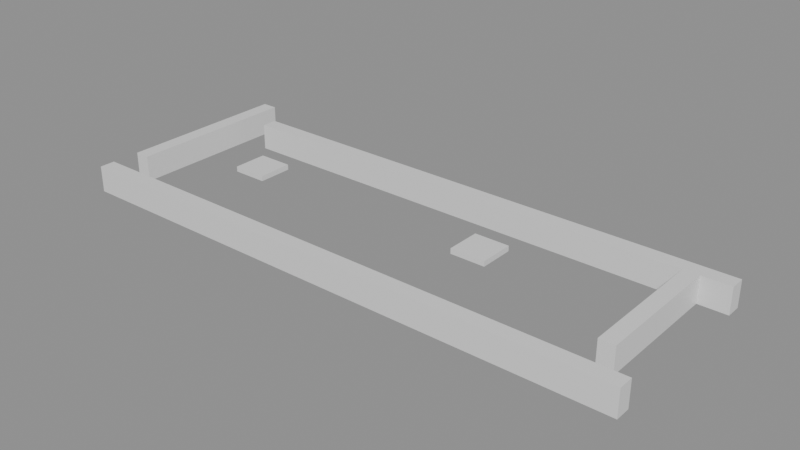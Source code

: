 # Source: building_lego.blend  (saved by Blender 5.0.119; exported with 4.5.12 LTS)
import bpy
from mathutils import Matrix  # noqa: F401  (used for matrix-valued properties, if any)

bpy.ops.wm.read_factory_settings(use_empty=True)
scene = bpy.context.scene
scene.name = 'Scene'

# ---- collections
col_01_paredes_externas = bpy.data.collections.new('01_Paredes_Externas'); scene.collection.children.link(col_01_paredes_externas)
col_04_moveis_decoracoes = bpy.data.collections.new('04_Moveis_Decoracoes'); scene.collection.children.link(col_04_moveis_decoracoes)

# ---- materials (node trees are filled in below, after node groups)
mat_mat_parede_externa = bpy.data.materials.new('Mat_Parede_Externa')
mat_mat_moveis = bpy.data.materials.new('Mat_Moveis')

# ---- material node trees
mat_mat_parede_externa.use_nodes = True; mat_mat_parede_externa.node_tree.nodes.clear()
_N = mat_mat_parede_externa.node_tree.nodes; _L = mat_mat_parede_externa.node_tree.links
n0 = _N.new('ShaderNodeBsdfPrincipled'); n0.name = 'BSDF - Pré-fundamentado'; n0.location = (-200, 100)
n1 = _N.new('ShaderNodeOutputMaterial'); n1.name = 'Saída de material'; n1.location = (200, 100)
_L.new(n0.outputs[0], n1.inputs[0])
n1.is_active_output = True
mat_mat_moveis.use_nodes = True; mat_mat_moveis.node_tree.nodes.clear()
_N = mat_mat_moveis.node_tree.nodes; _L = mat_mat_moveis.node_tree.links
n0 = _N.new('ShaderNodeBsdfPrincipled'); n0.name = 'BSDF - Pré-fundamentado'; n0.location = (-200, 100)
n1 = _N.new('ShaderNodeOutputMaterial'); n1.name = 'Saída de material'; n1.location = (200, 100)
_L.new(n0.outputs[0], n1.inputs[0])
n1.is_active_output = True

# ---- meshes
me_bloco_ornate_elven_booksh_1469_1652_z10 = bpy.data.meshes.new('Bloco_ornate_elven_booksh_1469_1652_z10')
me_bloco_ornate_elven_booksh_1469_1652_z10.from_pydata([(-0.5, -0.175, -0.3), (0.5, -0.175, -0.3), (0.5, 0.175, -0.3), (-0.5, 0.175, -0.3), (-0.5, -0.175, 0.3), (0.5, -0.175, 0.3), (0.5, 0.175, 0.3), (-0.5, 0.175, 0.3)], [], [(0, 1, 2, 3), (4, 7, 6, 5), (0, 4, 5, 1), (2, 6, 7, 3), (0, 3, 7, 4), (1, 5, 6, 2)])
me_bloco_ornate_elven_booksh_1469_1652_z10.materials.append(mat_mat_parede_externa)
me_bloco_ornate_elven_booksh_1469_1652_z10.update()
me_bloco_stone_wall_1470_1652_z10 = bpy.data.meshes.new('Bloco_stone_wall_1470_1652_z10')
me_bloco_stone_wall_1470_1652_z10.from_pydata([(-0.5, -0.175, -0.3), (0.5, -0.175, -0.3), (0.5, 0.175, -0.3), (-0.5, 0.175, -0.3), (-0.5, -0.175, 0.3), (0.5, -0.175, 0.3), (0.5, 0.175, 0.3), (-0.5, 0.175, 0.3)], [], [(0, 1, 2, 3), (4, 7, 6, 5), (0, 4, 5, 1), (2, 6, 7, 3), (0, 3, 7, 4), (1, 5, 6, 2)])
me_bloco_stone_wall_1470_1652_z10.materials.append(mat_mat_parede_externa)
me_bloco_stone_wall_1470_1652_z10.update()
me_bloco_stone_wall_1471_1652_z10 = bpy.data.meshes.new('Bloco_stone_wall_1471_1652_z10')
me_bloco_stone_wall_1471_1652_z10.from_pydata([(-0.5, -0.175, -0.3), (0.5, -0.175, -0.3), (0.5, 0.175, -0.3), (-0.5, 0.175, -0.3), (-0.5, -0.175, 0.3), (0.5, -0.175, 0.3), (0.5, 0.175, 0.3), (-0.5, 0.175, 0.3)], [], [(0, 1, 2, 3), (4, 7, 6, 5), (0, 4, 5, 1), (2, 6, 7, 3), (0, 3, 7, 4), (1, 5, 6, 2)])
me_bloco_stone_wall_1471_1652_z10.materials.append(mat_mat_parede_externa)
me_bloco_stone_wall_1471_1652_z10.update()
me_bloco_stone_wall_1472_1652_z10 = bpy.data.meshes.new('Bloco_stone_wall_1472_1652_z10')
me_bloco_stone_wall_1472_1652_z10.from_pydata([(-0.5, -0.175, -0.3), (0.5, -0.175, -0.3), (0.5, 0.175, -0.3), (-0.5, 0.175, -0.3), (-0.5, -0.175, 0.3), (0.5, -0.175, 0.3), (0.5, 0.175, 0.3), (-0.5, 0.175, 0.3)], [], [(0, 1, 2, 3), (4, 7, 6, 5), (0, 4, 5, 1), (2, 6, 7, 3), (0, 3, 7, 4), (1, 5, 6, 2)])
me_bloco_stone_wall_1472_1652_z10.materials.append(mat_mat_parede_externa)
me_bloco_stone_wall_1472_1652_z10.update()
me_bloco_stone_wall_1473_1652_z10 = bpy.data.meshes.new('Bloco_stone_wall_1473_1652_z10')
me_bloco_stone_wall_1473_1652_z10.from_pydata([(-0.5, -0.175, -0.3), (0.5, -0.175, -0.3), (0.5, 0.175, -0.3), (-0.5, 0.175, -0.3), (-0.5, -0.175, 0.3), (0.5, -0.175, 0.3), (0.5, 0.175, 0.3), (-0.5, 0.175, 0.3)], [], [(0, 1, 2, 3), (4, 7, 6, 5), (0, 4, 5, 1), (2, 6, 7, 3), (0, 3, 7, 4), (1, 5, 6, 2)])
me_bloco_stone_wall_1473_1652_z10.materials.append(mat_mat_parede_externa)
me_bloco_stone_wall_1473_1652_z10.update()
me_bloco_stone_wall_1474_1652_z10 = bpy.data.meshes.new('Bloco_stone_wall_1474_1652_z10')
me_bloco_stone_wall_1474_1652_z10.from_pydata([(-0.5, -0.175, -0.3), (0.5, -0.175, -0.3), (0.5, 0.175, -0.3), (-0.5, 0.175, -0.3), (-0.5, -0.175, 0.3), (0.5, -0.175, 0.3), (0.5, 0.175, 0.3), (-0.5, 0.175, 0.3)], [], [(0, 1, 2, 3), (4, 7, 6, 5), (0, 4, 5, 1), (2, 6, 7, 3), (0, 3, 7, 4), (1, 5, 6, 2)])
me_bloco_stone_wall_1474_1652_z10.materials.append(mat_mat_parede_externa)
me_bloco_stone_wall_1474_1652_z10.update()
me_bloco_stone_wall_1475_1652_z10 = bpy.data.meshes.new('Bloco_stone_wall_1475_1652_z10')
me_bloco_stone_wall_1475_1652_z10.from_pydata([(-0.5, -0.175, -0.3), (0.5, -0.175, -0.3), (0.5, 0.175, -0.3), (-0.5, 0.175, -0.3), (-0.5, -0.175, 0.3), (0.5, -0.175, 0.3), (0.5, 0.175, 0.3), (-0.5, 0.175, 0.3)], [], [(0, 1, 2, 3), (4, 7, 6, 5), (0, 4, 5, 1), (2, 6, 7, 3), (0, 3, 7, 4), (1, 5, 6, 2)])
me_bloco_stone_wall_1475_1652_z10.materials.append(mat_mat_parede_externa)
me_bloco_stone_wall_1475_1652_z10.update()
me_bloco_stone_wall_1476_1652_z10 = bpy.data.meshes.new('Bloco_stone_wall_1476_1652_z10')
me_bloco_stone_wall_1476_1652_z10.from_pydata([(-0.5, -0.175, -0.3), (0.5, -0.175, -0.3), (0.5, 0.175, -0.3), (-0.5, 0.175, -0.3), (-0.5, -0.175, 0.3), (0.5, -0.175, 0.3), (0.5, 0.175, 0.3), (-0.5, 0.175, 0.3)], [], [(0, 1, 2, 3), (4, 7, 6, 5), (0, 4, 5, 1), (2, 6, 7, 3), (0, 3, 7, 4), (1, 5, 6, 2)])
me_bloco_stone_wall_1476_1652_z10.materials.append(mat_mat_parede_externa)
me_bloco_stone_wall_1476_1652_z10.update()
me_bloco_stone_wall_1477_1652_z10 = bpy.data.meshes.new('Bloco_stone_wall_1477_1652_z10')
me_bloco_stone_wall_1477_1652_z10.from_pydata([(-0.5, -0.175, -0.3), (0.5, -0.175, -0.3), (0.5, 0.175, -0.3), (-0.5, 0.175, -0.3), (-0.5, -0.175, 0.3), (0.5, -0.175, 0.3), (0.5, 0.175, 0.3), (-0.5, 0.175, 0.3)], [], [(0, 1, 2, 3), (4, 7, 6, 5), (0, 4, 5, 1), (2, 6, 7, 3), (0, 3, 7, 4), (1, 5, 6, 2)])
me_bloco_stone_wall_1477_1652_z10.materials.append(mat_mat_parede_externa)
me_bloco_stone_wall_1477_1652_z10.update()
me_bloco_stone_wall_1478_1652_z10 = bpy.data.meshes.new('Bloco_stone_wall_1478_1652_z10')
me_bloco_stone_wall_1478_1652_z10.from_pydata([(-0.5, -0.175, -0.3), (0.5, -0.175, -0.3), (0.5, 0.175, -0.3), (-0.5, 0.175, -0.3), (-0.5, -0.175, 0.3), (0.5, -0.175, 0.3), (0.5, 0.175, 0.3), (-0.5, 0.175, 0.3)], [], [(0, 1, 2, 3), (4, 7, 6, 5), (0, 4, 5, 1), (2, 6, 7, 3), (0, 3, 7, 4), (1, 5, 6, 2)])
me_bloco_stone_wall_1478_1652_z10.materials.append(mat_mat_parede_externa)
me_bloco_stone_wall_1478_1652_z10.update()
me_bloco_stone_wall_1479_1652_z10 = bpy.data.meshes.new('Bloco_stone_wall_1479_1652_z10')
me_bloco_stone_wall_1479_1652_z10.from_pydata([(-0.5, -0.175, -0.3), (0.5, -0.175, -0.3), (0.5, 0.175, -0.3), (-0.5, 0.175, -0.3), (-0.5, -0.175, 0.3), (0.5, -0.175, 0.3), (0.5, 0.175, 0.3), (-0.5, 0.175, 0.3)], [], [(0, 1, 2, 3), (4, 7, 6, 5), (0, 4, 5, 1), (2, 6, 7, 3), (0, 3, 7, 4), (1, 5, 6, 2)])
me_bloco_stone_wall_1479_1652_z10.materials.append(mat_mat_parede_externa)
me_bloco_stone_wall_1479_1652_z10.update()
me_bloco_stone_wall_1480_1652_z10 = bpy.data.meshes.new('Bloco_stone_wall_1480_1652_z10')
me_bloco_stone_wall_1480_1652_z10.from_pydata([(-0.5, -0.175, -0.3), (0.5, -0.175, -0.3), (0.5, 0.175, -0.3), (-0.5, 0.175, -0.3), (-0.5, -0.175, 0.3), (0.5, -0.175, 0.3), (0.5, 0.175, 0.3), (-0.5, 0.175, 0.3)], [], [(0, 1, 2, 3), (4, 7, 6, 5), (0, 4, 5, 1), (2, 6, 7, 3), (0, 3, 7, 4), (1, 5, 6, 2)])
me_bloco_stone_wall_1480_1652_z10.materials.append(mat_mat_parede_externa)
me_bloco_stone_wall_1480_1652_z10.update()
me_bloco_stone_wall_1481_1652_z10 = bpy.data.meshes.new('Bloco_stone_wall_1481_1652_z10')
me_bloco_stone_wall_1481_1652_z10.from_pydata([(-0.5, -0.175, -0.3), (0.5, -0.175, -0.3), (0.5, 0.175, -0.3), (-0.5, 0.175, -0.3), (-0.5, -0.175, 0.3), (0.5, -0.175, 0.3), (0.5, 0.175, 0.3), (-0.5, 0.175, 0.3)], [], [(0, 1, 2, 3), (4, 7, 6, 5), (0, 4, 5, 1), (2, 6, 7, 3), (0, 3, 7, 4), (1, 5, 6, 2)])
me_bloco_stone_wall_1481_1652_z10.materials.append(mat_mat_parede_externa)
me_bloco_stone_wall_1481_1652_z10.update()
me_bloco_stone_wall_1470_1656_z10 = bpy.data.meshes.new('Bloco_stone_wall_1470_1656_z10')
me_bloco_stone_wall_1470_1656_z10.from_pydata([(-0.5, -0.175, -0.3), (0.5, -0.175, -0.3), (0.5, 0.175, -0.3), (-0.5, 0.175, -0.3), (-0.5, -0.175, 0.3), (0.5, -0.175, 0.3), (0.5, 0.175, 0.3), (-0.5, 0.175, 0.3)], [], [(0, 1, 2, 3), (4, 7, 6, 5), (0, 4, 5, 1), (2, 6, 7, 3), (0, 3, 7, 4), (1, 5, 6, 2)])
me_bloco_stone_wall_1470_1656_z10.materials.append(mat_mat_parede_externa)
me_bloco_stone_wall_1470_1656_z10.update()
me_bloco_stone_wall_1471_1656_z10 = bpy.data.meshes.new('Bloco_stone_wall_1471_1656_z10')
me_bloco_stone_wall_1471_1656_z10.from_pydata([(-0.5, -0.175, -0.3), (0.5, -0.175, -0.3), (0.5, 0.175, -0.3), (-0.5, 0.175, -0.3), (-0.5, -0.175, 0.3), (0.5, -0.175, 0.3), (0.5, 0.175, 0.3), (-0.5, 0.175, 0.3)], [], [(0, 1, 2, 3), (4, 7, 6, 5), (0, 4, 5, 1), (2, 6, 7, 3), (0, 3, 7, 4), (1, 5, 6, 2)])
me_bloco_stone_wall_1471_1656_z10.materials.append(mat_mat_parede_externa)
me_bloco_stone_wall_1471_1656_z10.update()
me_bloco_stone_wall_1472_1656_z10 = bpy.data.meshes.new('Bloco_stone_wall_1472_1656_z10')
me_bloco_stone_wall_1472_1656_z10.from_pydata([(-0.5, -0.175, -0.3), (0.5, -0.175, -0.3), (0.5, 0.175, -0.3), (-0.5, 0.175, -0.3), (-0.5, -0.175, 0.3), (0.5, -0.175, 0.3), (0.5, 0.175, 0.3), (-0.5, 0.175, 0.3)], [], [(0, 1, 2, 3), (4, 7, 6, 5), (0, 4, 5, 1), (2, 6, 7, 3), (0, 3, 7, 4), (1, 5, 6, 2)])
me_bloco_stone_wall_1472_1656_z10.materials.append(mat_mat_parede_externa)
me_bloco_stone_wall_1472_1656_z10.update()
me_bloco_stone_wall_1473_1656_z10 = bpy.data.meshes.new('Bloco_stone_wall_1473_1656_z10')
me_bloco_stone_wall_1473_1656_z10.from_pydata([(-0.5, -0.175, -0.3), (0.5, -0.175, -0.3), (0.5, 0.175, -0.3), (-0.5, 0.175, -0.3), (-0.5, -0.175, 0.3), (0.5, -0.175, 0.3), (0.5, 0.175, 0.3), (-0.5, 0.175, 0.3)], [], [(0, 1, 2, 3), (4, 7, 6, 5), (0, 4, 5, 1), (2, 6, 7, 3), (0, 3, 7, 4), (1, 5, 6, 2)])
me_bloco_stone_wall_1473_1656_z10.materials.append(mat_mat_parede_externa)
me_bloco_stone_wall_1473_1656_z10.update()
me_bloco_stone_wall_1474_1656_z10 = bpy.data.meshes.new('Bloco_stone_wall_1474_1656_z10')
me_bloco_stone_wall_1474_1656_z10.from_pydata([(-0.5, -0.175, -0.3), (0.5, -0.175, -0.3), (0.5, 0.175, -0.3), (-0.5, 0.175, -0.3), (-0.5, -0.175, 0.3), (0.5, -0.175, 0.3), (0.5, 0.175, 0.3), (-0.5, 0.175, 0.3)], [], [(0, 1, 2, 3), (4, 7, 6, 5), (0, 4, 5, 1), (2, 6, 7, 3), (0, 3, 7, 4), (1, 5, 6, 2)])
me_bloco_stone_wall_1474_1656_z10.materials.append(mat_mat_parede_externa)
me_bloco_stone_wall_1474_1656_z10.update()
me_bloco_stone_wall_1475_1656_z10 = bpy.data.meshes.new('Bloco_stone_wall_1475_1656_z10')
me_bloco_stone_wall_1475_1656_z10.from_pydata([(-0.5, -0.175, -0.3), (0.5, -0.175, -0.3), (0.5, 0.175, -0.3), (-0.5, 0.175, -0.3), (-0.5, -0.175, 0.3), (0.5, -0.175, 0.3), (0.5, 0.175, 0.3), (-0.5, 0.175, 0.3)], [], [(0, 1, 2, 3), (4, 7, 6, 5), (0, 4, 5, 1), (2, 6, 7, 3), (0, 3, 7, 4), (1, 5, 6, 2)])
me_bloco_stone_wall_1475_1656_z10.materials.append(mat_mat_parede_externa)
me_bloco_stone_wall_1475_1656_z10.update()
me_bloco_stone_wall_1476_1656_z10 = bpy.data.meshes.new('Bloco_stone_wall_1476_1656_z10')
me_bloco_stone_wall_1476_1656_z10.from_pydata([(-0.5, -0.175, -0.3), (0.5, -0.175, -0.3), (0.5, 0.175, -0.3), (-0.5, 0.175, -0.3), (-0.5, -0.175, 0.3), (0.5, -0.175, 0.3), (0.5, 0.175, 0.3), (-0.5, 0.175, 0.3)], [], [(0, 1, 2, 3), (4, 7, 6, 5), (0, 4, 5, 1), (2, 6, 7, 3), (0, 3, 7, 4), (1, 5, 6, 2)])
me_bloco_stone_wall_1476_1656_z10.materials.append(mat_mat_parede_externa)
me_bloco_stone_wall_1476_1656_z10.update()
me_bloco_stone_wall_1477_1656_z10 = bpy.data.meshes.new('Bloco_stone_wall_1477_1656_z10')
me_bloco_stone_wall_1477_1656_z10.from_pydata([(-0.5, -0.175, -0.3), (0.5, -0.175, -0.3), (0.5, 0.175, -0.3), (-0.5, 0.175, -0.3), (-0.5, -0.175, 0.3), (0.5, -0.175, 0.3), (0.5, 0.175, 0.3), (-0.5, 0.175, 0.3)], [], [(0, 1, 2, 3), (4, 7, 6, 5), (0, 4, 5, 1), (2, 6, 7, 3), (0, 3, 7, 4), (1, 5, 6, 2)])
me_bloco_stone_wall_1477_1656_z10.materials.append(mat_mat_parede_externa)
me_bloco_stone_wall_1477_1656_z10.update()
me_bloco_stone_wall_1478_1656_z10 = bpy.data.meshes.new('Bloco_stone_wall_1478_1656_z10')
me_bloco_stone_wall_1478_1656_z10.from_pydata([(-0.5, -0.175, -0.3), (0.5, -0.175, -0.3), (0.5, 0.175, -0.3), (-0.5, 0.175, -0.3), (-0.5, -0.175, 0.3), (0.5, -0.175, 0.3), (0.5, 0.175, 0.3), (-0.5, 0.175, 0.3)], [], [(0, 1, 2, 3), (4, 7, 6, 5), (0, 4, 5, 1), (2, 6, 7, 3), (0, 3, 7, 4), (1, 5, 6, 2)])
me_bloco_stone_wall_1478_1656_z10.materials.append(mat_mat_parede_externa)
me_bloco_stone_wall_1478_1656_z10.update()
me_bloco_stone_wall_1479_1656_z10 = bpy.data.meshes.new('Bloco_stone_wall_1479_1656_z10')
me_bloco_stone_wall_1479_1656_z10.from_pydata([(-0.5, -0.175, -0.3), (0.5, -0.175, -0.3), (0.5, 0.175, -0.3), (-0.5, 0.175, -0.3), (-0.5, -0.175, 0.3), (0.5, -0.175, 0.3), (0.5, 0.175, 0.3), (-0.5, 0.175, 0.3)], [], [(0, 1, 2, 3), (4, 7, 6, 5), (0, 4, 5, 1), (2, 6, 7, 3), (0, 3, 7, 4), (1, 5, 6, 2)])
me_bloco_stone_wall_1479_1656_z10.materials.append(mat_mat_parede_externa)
me_bloco_stone_wall_1479_1656_z10.update()
me_bloco_stone_wall_1480_1656_z10 = bpy.data.meshes.new('Bloco_stone_wall_1480_1656_z10')
me_bloco_stone_wall_1480_1656_z10.from_pydata([(-0.5, -0.175, -0.3), (0.5, -0.175, -0.3), (0.5, 0.175, -0.3), (-0.5, 0.175, -0.3), (-0.5, -0.175, 0.3), (0.5, -0.175, 0.3), (0.5, 0.175, 0.3), (-0.5, 0.175, 0.3)], [], [(0, 1, 2, 3), (4, 7, 6, 5), (0, 4, 5, 1), (2, 6, 7, 3), (0, 3, 7, 4), (1, 5, 6, 2)])
me_bloco_stone_wall_1480_1656_z10.materials.append(mat_mat_parede_externa)
me_bloco_stone_wall_1480_1656_z10.update()
me_bloco_stone_wall_1481_1656_z10 = bpy.data.meshes.new('Bloco_stone_wall_1481_1656_z10')
me_bloco_stone_wall_1481_1656_z10.from_pydata([(-0.5, -0.175, -0.3), (0.5, -0.175, -0.3), (0.5, 0.175, -0.3), (-0.5, 0.175, -0.3), (-0.5, -0.175, 0.3), (0.5, -0.175, 0.3), (0.5, 0.175, 0.3), (-0.5, 0.175, 0.3)], [], [(0, 1, 2, 3), (4, 7, 6, 5), (0, 4, 5, 1), (2, 6, 7, 3), (0, 3, 7, 4), (1, 5, 6, 2)])
me_bloco_stone_wall_1481_1656_z10.materials.append(mat_mat_parede_externa)
me_bloco_stone_wall_1481_1656_z10.update()
me_bloco_stone_wall_1469_1653_z10 = bpy.data.meshes.new('Bloco_stone_wall_1469_1653_z10')
me_bloco_stone_wall_1469_1653_z10.from_pydata([(-0.175, -0.5, -0.3), (0.175, -0.5, -0.3), (0.175, 0.5, -0.3), (-0.175, 0.5, -0.3), (-0.175, -0.5, 0.3), (0.175, -0.5, 0.3), (0.175, 0.5, 0.3), (-0.175, 0.5, 0.3)], [], [(0, 1, 2, 3), (4, 7, 6, 5), (0, 4, 5, 1), (2, 6, 7, 3), (0, 3, 7, 4), (1, 5, 6, 2)])
me_bloco_stone_wall_1469_1653_z10.materials.append(mat_mat_parede_externa)
me_bloco_stone_wall_1469_1653_z10.update()
me_bloco_stone_wall_1469_1654_z10 = bpy.data.meshes.new('Bloco_stone_wall_1469_1654_z10')
me_bloco_stone_wall_1469_1654_z10.from_pydata([(-0.175, -0.5, -0.3), (0.175, -0.5, -0.3), (0.175, 0.5, -0.3), (-0.175, 0.5, -0.3), (-0.175, -0.5, 0.3), (0.175, -0.5, 0.3), (0.175, 0.5, 0.3), (-0.175, 0.5, 0.3)], [], [(0, 1, 2, 3), (4, 7, 6, 5), (0, 4, 5, 1), (2, 6, 7, 3), (0, 3, 7, 4), (1, 5, 6, 2)])
me_bloco_stone_wall_1469_1654_z10.materials.append(mat_mat_parede_externa)
me_bloco_stone_wall_1469_1654_z10.update()
me_bloco_stone_wall_1469_1655_z10 = bpy.data.meshes.new('Bloco_stone_wall_1469_1655_z10')
me_bloco_stone_wall_1469_1655_z10.from_pydata([(-0.175, -0.5, -0.3), (0.175, -0.5, -0.3), (0.175, 0.5, -0.3), (-0.175, 0.5, -0.3), (-0.175, -0.5, 0.3), (0.175, -0.5, 0.3), (0.175, 0.5, 0.3), (-0.175, 0.5, 0.3)], [], [(0, 1, 2, 3), (4, 7, 6, 5), (0, 4, 5, 1), (2, 6, 7, 3), (0, 3, 7, 4), (1, 5, 6, 2)])
me_bloco_stone_wall_1469_1655_z10.materials.append(mat_mat_parede_externa)
me_bloco_stone_wall_1469_1655_z10.update()
me_bloco_stone_wall_1469_1656_z10 = bpy.data.meshes.new('Bloco_stone_wall_1469_1656_z10')
me_bloco_stone_wall_1469_1656_z10.from_pydata([(-0.175, -0.5, -0.3), (0.175, -0.5, -0.3), (0.175, 0.5, -0.3), (-0.175, 0.5, -0.3), (-0.175, -0.5, 0.3), (0.175, -0.5, 0.3), (0.175, 0.5, 0.3), (-0.175, 0.5, 0.3)], [], [(0, 1, 2, 3), (4, 7, 6, 5), (0, 4, 5, 1), (2, 6, 7, 3), (0, 3, 7, 4), (1, 5, 6, 2)])
me_bloco_stone_wall_1469_1656_z10.materials.append(mat_mat_parede_externa)
me_bloco_stone_wall_1469_1656_z10.update()
me_bloco_stone_wall_1481_1653_z10 = bpy.data.meshes.new('Bloco_stone_wall_1481_1653_z10')
me_bloco_stone_wall_1481_1653_z10.from_pydata([(-0.175, -0.5, -0.3), (0.175, -0.5, -0.3), (0.175, 0.5, -0.3), (-0.175, 0.5, -0.3), (-0.175, -0.5, 0.3), (0.175, -0.5, 0.3), (0.175, 0.5, 0.3), (-0.175, 0.5, 0.3)], [], [(0, 1, 2, 3), (4, 7, 6, 5), (0, 4, 5, 1), (2, 6, 7, 3), (0, 3, 7, 4), (1, 5, 6, 2)])
me_bloco_stone_wall_1481_1653_z10.materials.append(mat_mat_parede_externa)
me_bloco_stone_wall_1481_1653_z10.update()
me_bloco_stone_wall_1481_1654_z10 = bpy.data.meshes.new('Bloco_stone_wall_1481_1654_z10')
me_bloco_stone_wall_1481_1654_z10.from_pydata([(-0.175, -0.5, -0.3), (0.175, -0.5, -0.3), (0.175, 0.5, -0.3), (-0.175, 0.5, -0.3), (-0.175, -0.5, 0.3), (0.175, -0.5, 0.3), (0.175, 0.5, 0.3), (-0.175, 0.5, 0.3)], [], [(0, 1, 2, 3), (4, 7, 6, 5), (0, 4, 5, 1), (2, 6, 7, 3), (0, 3, 7, 4), (1, 5, 6, 2)])
me_bloco_stone_wall_1481_1654_z10.materials.append(mat_mat_parede_externa)
me_bloco_stone_wall_1481_1654_z10.update()
me_bloco_stone_wall_1481_1655_z10 = bpy.data.meshes.new('Bloco_stone_wall_1481_1655_z10')
me_bloco_stone_wall_1481_1655_z10.from_pydata([(-0.175, -0.5, -0.3), (0.175, -0.5, -0.3), (0.175, 0.5, -0.3), (-0.175, 0.5, -0.3), (-0.175, -0.5, 0.3), (0.175, -0.5, 0.3), (0.175, 0.5, 0.3), (-0.175, 0.5, 0.3)], [], [(0, 1, 2, 3), (4, 7, 6, 5), (0, 4, 5, 1), (2, 6, 7, 3), (0, 3, 7, 4), (1, 5, 6, 2)])
me_bloco_stone_wall_1481_1655_z10.materials.append(mat_mat_parede_externa)
me_bloco_stone_wall_1481_1655_z10.update()
me_movel_mushrooms_1471_1654_z13 = bpy.data.meshes.new('Movel_mushrooms_1471_1654_z13')
me_movel_mushrooms_1471_1654_z13.from_pydata([(-0.4, -0.4, -0.06), (0.4, -0.4, -0.06), (0.4, 0.4, -0.06), (-0.4, 0.4, -0.06), (-0.4, -0.4, 0.06), (0.4, -0.4, 0.06), (0.4, 0.4, 0.06), (-0.4, 0.4, 0.06)], [], [(0, 1, 2, 3), (4, 7, 6, 5), (0, 4, 5, 1), (2, 6, 7, 3), (0, 3, 7, 4), (1, 5, 6, 2)])
me_movel_mushrooms_1471_1654_z13.materials.append(mat_mat_moveis)
me_movel_mushrooms_1471_1654_z13.update()
me_movel_grasses_1477_1654_z13 = bpy.data.meshes.new('Movel_grasses_1477_1654_z13')
me_movel_grasses_1477_1654_z13.from_pydata([(-0.4, -0.4, -0.06), (0.4, -0.4, -0.06), (0.4, 0.4, -0.06), (-0.4, 0.4, -0.06), (-0.4, -0.4, 0.06), (0.4, -0.4, 0.06), (0.4, 0.4, 0.06), (-0.4, 0.4, 0.06)], [], [(0, 1, 2, 3), (4, 7, 6, 5), (0, 4, 5, 1), (2, 6, 7, 3), (0, 3, 7, 4), (1, 5, 6, 2)])
me_movel_grasses_1477_1654_z13.materials.append(mat_mat_moveis)
me_movel_grasses_1477_1654_z13.update()

# ---- objects
ob_parede_externa_norte_y1652_x1469_1481 = bpy.data.objects.new('Parede_Externa_Norte_Y1652_X1469_1481', None)
ob_bloco_ornate_elven_booksh_1469_1652_z10 = bpy.data.objects.new('Bloco_ornate_elven_booksh_1469_1652_z10', me_bloco_ornate_elven_booksh_1469_1652_z10)
ob_bloco_stone_wall_1470_1652_z10 = bpy.data.objects.new('Bloco_stone_wall_1470_1652_z10', me_bloco_stone_wall_1470_1652_z10)
ob_bloco_stone_wall_1471_1652_z10 = bpy.data.objects.new('Bloco_stone_wall_1471_1652_z10', me_bloco_stone_wall_1471_1652_z10)
ob_bloco_stone_wall_1472_1652_z10 = bpy.data.objects.new('Bloco_stone_wall_1472_1652_z10', me_bloco_stone_wall_1472_1652_z10)
ob_bloco_stone_wall_1473_1652_z10 = bpy.data.objects.new('Bloco_stone_wall_1473_1652_z10', me_bloco_stone_wall_1473_1652_z10)
ob_bloco_stone_wall_1474_1652_z10 = bpy.data.objects.new('Bloco_stone_wall_1474_1652_z10', me_bloco_stone_wall_1474_1652_z10)
ob_bloco_stone_wall_1475_1652_z10 = bpy.data.objects.new('Bloco_stone_wall_1475_1652_z10', me_bloco_stone_wall_1475_1652_z10)
ob_bloco_stone_wall_1476_1652_z10 = bpy.data.objects.new('Bloco_stone_wall_1476_1652_z10', me_bloco_stone_wall_1476_1652_z10)
ob_bloco_stone_wall_1477_1652_z10 = bpy.data.objects.new('Bloco_stone_wall_1477_1652_z10', me_bloco_stone_wall_1477_1652_z10)
ob_bloco_stone_wall_1478_1652_z10 = bpy.data.objects.new('Bloco_stone_wall_1478_1652_z10', me_bloco_stone_wall_1478_1652_z10)
ob_bloco_stone_wall_1479_1652_z10 = bpy.data.objects.new('Bloco_stone_wall_1479_1652_z10', me_bloco_stone_wall_1479_1652_z10)
ob_bloco_stone_wall_1480_1652_z10 = bpy.data.objects.new('Bloco_stone_wall_1480_1652_z10', me_bloco_stone_wall_1480_1652_z10)
ob_bloco_stone_wall_1481_1652_z10 = bpy.data.objects.new('Bloco_stone_wall_1481_1652_z10', me_bloco_stone_wall_1481_1652_z10)
ob_parede_externa_sul_y1656_x1470_1481 = bpy.data.objects.new('Parede_Externa_Sul_Y1656_X1470_1481', None)
ob_bloco_stone_wall_1470_1656_z10 = bpy.data.objects.new('Bloco_stone_wall_1470_1656_z10', me_bloco_stone_wall_1470_1656_z10)
ob_bloco_stone_wall_1471_1656_z10 = bpy.data.objects.new('Bloco_stone_wall_1471_1656_z10', me_bloco_stone_wall_1471_1656_z10)
ob_bloco_stone_wall_1472_1656_z10 = bpy.data.objects.new('Bloco_stone_wall_1472_1656_z10', me_bloco_stone_wall_1472_1656_z10)
ob_bloco_stone_wall_1473_1656_z10 = bpy.data.objects.new('Bloco_stone_wall_1473_1656_z10', me_bloco_stone_wall_1473_1656_z10)
ob_bloco_stone_wall_1474_1656_z10 = bpy.data.objects.new('Bloco_stone_wall_1474_1656_z10', me_bloco_stone_wall_1474_1656_z10)
ob_bloco_stone_wall_1475_1656_z10 = bpy.data.objects.new('Bloco_stone_wall_1475_1656_z10', me_bloco_stone_wall_1475_1656_z10)
ob_bloco_stone_wall_1476_1656_z10 = bpy.data.objects.new('Bloco_stone_wall_1476_1656_z10', me_bloco_stone_wall_1476_1656_z10)
ob_bloco_stone_wall_1477_1656_z10 = bpy.data.objects.new('Bloco_stone_wall_1477_1656_z10', me_bloco_stone_wall_1477_1656_z10)
ob_bloco_stone_wall_1478_1656_z10 = bpy.data.objects.new('Bloco_stone_wall_1478_1656_z10', me_bloco_stone_wall_1478_1656_z10)
ob_bloco_stone_wall_1479_1656_z10 = bpy.data.objects.new('Bloco_stone_wall_1479_1656_z10', me_bloco_stone_wall_1479_1656_z10)
ob_bloco_stone_wall_1480_1656_z10 = bpy.data.objects.new('Bloco_stone_wall_1480_1656_z10', me_bloco_stone_wall_1480_1656_z10)
ob_bloco_stone_wall_1481_1656_z10 = bpy.data.objects.new('Bloco_stone_wall_1481_1656_z10', me_bloco_stone_wall_1481_1656_z10)
ob_parede_externa_oeste_x1469_y1653_1656 = bpy.data.objects.new('Parede_Externa_Oeste_X1469_Y1653_1656', None)
ob_bloco_stone_wall_1469_1653_z10 = bpy.data.objects.new('Bloco_stone_wall_1469_1653_z10', me_bloco_stone_wall_1469_1653_z10)
ob_bloco_stone_wall_1469_1654_z10 = bpy.data.objects.new('Bloco_stone_wall_1469_1654_z10', me_bloco_stone_wall_1469_1654_z10)
ob_bloco_stone_wall_1469_1655_z10 = bpy.data.objects.new('Bloco_stone_wall_1469_1655_z10', me_bloco_stone_wall_1469_1655_z10)
ob_bloco_stone_wall_1469_1656_z10 = bpy.data.objects.new('Bloco_stone_wall_1469_1656_z10', me_bloco_stone_wall_1469_1656_z10)
ob_parede_externa_leste_x1481_y1653_1655 = bpy.data.objects.new('Parede_Externa_Leste_X1481_Y1653_1655', None)
ob_bloco_stone_wall_1481_1653_z10 = bpy.data.objects.new('Bloco_stone_wall_1481_1653_z10', me_bloco_stone_wall_1481_1653_z10)
ob_bloco_stone_wall_1481_1654_z10 = bpy.data.objects.new('Bloco_stone_wall_1481_1654_z10', me_bloco_stone_wall_1481_1654_z10)
ob_bloco_stone_wall_1481_1655_z10 = bpy.data.objects.new('Bloco_stone_wall_1481_1655_z10', me_bloco_stone_wall_1481_1655_z10)
ob_moveis_decoracoes = bpy.data.objects.new('Moveis_Decoracoes', None)
ob_movel_mushrooms_1471_1654_z13 = bpy.data.objects.new('Movel_mushrooms_1471_1654_z13', me_movel_mushrooms_1471_1654_z13)
ob_movel_grasses_1477_1654_z13 = bpy.data.objects.new('Movel_grasses_1477_1654_z13', me_movel_grasses_1477_1654_z13)

# ---- transforms, parenting, visibility, modifiers, constraints
ob_parede_externa_norte_y1652_x1469_1481.location = (0.0, -2.0, 0.0)
ob_parede_externa_norte_y1652_x1469_1481.empty_display_type = 'CUBE'
ob_bloco_ornate_elven_booksh_1469_1652_z10.parent = ob_parede_externa_norte_y1652_x1469_1481
ob_bloco_ornate_elven_booksh_1469_1652_z10.matrix_parent_inverse = Matrix(((1.0, -0.0, 0.0, -0.0), (-0.0, 1.0, -0.0, 2.0), (0.0, -0.0, 1.0, -0.0), (-0.0, 0.0, -0.0, 1.0)))
ob_bloco_ornate_elven_booksh_1469_1652_z10.location = (-6.0, -2.325, 0.3)
ob_bloco_stone_wall_1470_1652_z10.parent = ob_parede_externa_norte_y1652_x1469_1481
ob_bloco_stone_wall_1470_1652_z10.matrix_parent_inverse = Matrix(((1.0, -0.0, 0.0, -0.0), (-0.0, 1.0, -0.0, 2.0), (0.0, -0.0, 1.0, -0.0), (-0.0, 0.0, -0.0, 1.0)))
ob_bloco_stone_wall_1470_1652_z10.location = (-5.0, -2.325, 0.3)
ob_bloco_stone_wall_1471_1652_z10.parent = ob_parede_externa_norte_y1652_x1469_1481
ob_bloco_stone_wall_1471_1652_z10.matrix_parent_inverse = Matrix(((1.0, -0.0, 0.0, -0.0), (-0.0, 1.0, -0.0, 2.0), (0.0, -0.0, 1.0, -0.0), (-0.0, 0.0, -0.0, 1.0)))
ob_bloco_stone_wall_1471_1652_z10.location = (-4.0, -2.325, 0.3)
ob_bloco_stone_wall_1472_1652_z10.parent = ob_parede_externa_norte_y1652_x1469_1481
ob_bloco_stone_wall_1472_1652_z10.matrix_parent_inverse = Matrix(((1.0, -0.0, 0.0, -0.0), (-0.0, 1.0, -0.0, 2.0), (0.0, -0.0, 1.0, -0.0), (-0.0, 0.0, -0.0, 1.0)))
ob_bloco_stone_wall_1472_1652_z10.location = (-3.0, -2.325, 0.3)
ob_bloco_stone_wall_1473_1652_z10.parent = ob_parede_externa_norte_y1652_x1469_1481
ob_bloco_stone_wall_1473_1652_z10.matrix_parent_inverse = Matrix(((1.0, -0.0, 0.0, -0.0), (-0.0, 1.0, -0.0, 2.0), (0.0, -0.0, 1.0, -0.0), (-0.0, 0.0, -0.0, 1.0)))
ob_bloco_stone_wall_1473_1652_z10.location = (-2.0, -2.325, 0.3)
ob_bloco_stone_wall_1474_1652_z10.parent = ob_parede_externa_norte_y1652_x1469_1481
ob_bloco_stone_wall_1474_1652_z10.matrix_parent_inverse = Matrix(((1.0, -0.0, 0.0, -0.0), (-0.0, 1.0, -0.0, 2.0), (0.0, -0.0, 1.0, -0.0), (-0.0, 0.0, -0.0, 1.0)))
ob_bloco_stone_wall_1474_1652_z10.location = (-1.0, -2.325, 0.3)
ob_bloco_stone_wall_1475_1652_z10.parent = ob_parede_externa_norte_y1652_x1469_1481
ob_bloco_stone_wall_1475_1652_z10.matrix_parent_inverse = Matrix(((1.0, -0.0, 0.0, -0.0), (-0.0, 1.0, -0.0, 2.0), (0.0, -0.0, 1.0, -0.0), (-0.0, 0.0, -0.0, 1.0)))
ob_bloco_stone_wall_1475_1652_z10.location = (0.0, -2.325, 0.3)
ob_bloco_stone_wall_1476_1652_z10.parent = ob_parede_externa_norte_y1652_x1469_1481
ob_bloco_stone_wall_1476_1652_z10.matrix_parent_inverse = Matrix(((1.0, -0.0, 0.0, -0.0), (-0.0, 1.0, -0.0, 2.0), (0.0, -0.0, 1.0, -0.0), (-0.0, 0.0, -0.0, 1.0)))
ob_bloco_stone_wall_1476_1652_z10.location = (1.0, -2.325, 0.3)
ob_bloco_stone_wall_1477_1652_z10.parent = ob_parede_externa_norte_y1652_x1469_1481
ob_bloco_stone_wall_1477_1652_z10.matrix_parent_inverse = Matrix(((1.0, -0.0, 0.0, -0.0), (-0.0, 1.0, -0.0, 2.0), (0.0, -0.0, 1.0, -0.0), (-0.0, 0.0, -0.0, 1.0)))
ob_bloco_stone_wall_1477_1652_z10.location = (2.0, -2.325, 0.3)
ob_bloco_stone_wall_1478_1652_z10.parent = ob_parede_externa_norte_y1652_x1469_1481
ob_bloco_stone_wall_1478_1652_z10.matrix_parent_inverse = Matrix(((1.0, -0.0, 0.0, -0.0), (-0.0, 1.0, -0.0, 2.0), (0.0, -0.0, 1.0, -0.0), (-0.0, 0.0, -0.0, 1.0)))
ob_bloco_stone_wall_1478_1652_z10.location = (3.0, -2.325, 0.3)
ob_bloco_stone_wall_1479_1652_z10.parent = ob_parede_externa_norte_y1652_x1469_1481
ob_bloco_stone_wall_1479_1652_z10.matrix_parent_inverse = Matrix(((1.0, -0.0, 0.0, -0.0), (-0.0, 1.0, -0.0, 2.0), (0.0, -0.0, 1.0, -0.0), (-0.0, 0.0, -0.0, 1.0)))
ob_bloco_stone_wall_1479_1652_z10.location = (4.0, -2.325, 0.3)
ob_bloco_stone_wall_1480_1652_z10.parent = ob_parede_externa_norte_y1652_x1469_1481
ob_bloco_stone_wall_1480_1652_z10.matrix_parent_inverse = Matrix(((1.0, -0.0, 0.0, -0.0), (-0.0, 1.0, -0.0, 2.0), (0.0, -0.0, 1.0, -0.0), (-0.0, 0.0, -0.0, 1.0)))
ob_bloco_stone_wall_1480_1652_z10.location = (5.0, -2.325, 0.3)
ob_bloco_stone_wall_1481_1652_z10.parent = ob_parede_externa_norte_y1652_x1469_1481
ob_bloco_stone_wall_1481_1652_z10.matrix_parent_inverse = Matrix(((1.0, -0.0, 0.0, -0.0), (-0.0, 1.0, -0.0, 2.0), (0.0, -0.0, 1.0, -0.0), (-0.0, 0.0, -0.0, 1.0)))
ob_bloco_stone_wall_1481_1652_z10.location = (6.0, -2.325, 0.3)
ob_parede_externa_sul_y1656_x1470_1481.location = (0.5, 2.0, 0.0)
ob_parede_externa_sul_y1656_x1470_1481.empty_display_type = 'CUBE'
ob_bloco_stone_wall_1470_1656_z10.parent = ob_parede_externa_sul_y1656_x1470_1481
ob_bloco_stone_wall_1470_1656_z10.matrix_parent_inverse = Matrix(((1.0, -0.0, 0.0, -0.5), (-0.0, 1.0, -0.0, -2.0), (0.0, -0.0, 1.0, -0.0), (-0.0, 0.0, -0.0, 1.0)))
ob_bloco_stone_wall_1470_1656_z10.location = (-5.0, 1.675, 0.3)
ob_bloco_stone_wall_1471_1656_z10.parent = ob_parede_externa_sul_y1656_x1470_1481
ob_bloco_stone_wall_1471_1656_z10.matrix_parent_inverse = Matrix(((1.0, -0.0, 0.0, -0.5), (-0.0, 1.0, -0.0, -2.0), (0.0, -0.0, 1.0, -0.0), (-0.0, 0.0, -0.0, 1.0)))
ob_bloco_stone_wall_1471_1656_z10.location = (-4.0, 1.675, 0.3)
ob_bloco_stone_wall_1472_1656_z10.parent = ob_parede_externa_sul_y1656_x1470_1481
ob_bloco_stone_wall_1472_1656_z10.matrix_parent_inverse = Matrix(((1.0, -0.0, 0.0, -0.5), (-0.0, 1.0, -0.0, -2.0), (0.0, -0.0, 1.0, -0.0), (-0.0, 0.0, -0.0, 1.0)))
ob_bloco_stone_wall_1472_1656_z10.location = (-3.0, 1.675, 0.3)
ob_bloco_stone_wall_1473_1656_z10.parent = ob_parede_externa_sul_y1656_x1470_1481
ob_bloco_stone_wall_1473_1656_z10.matrix_parent_inverse = Matrix(((1.0, -0.0, 0.0, -0.5), (-0.0, 1.0, -0.0, -2.0), (0.0, -0.0, 1.0, -0.0), (-0.0, 0.0, -0.0, 1.0)))
ob_bloco_stone_wall_1473_1656_z10.location = (-2.0, 1.675, 0.3)
ob_bloco_stone_wall_1474_1656_z10.parent = ob_parede_externa_sul_y1656_x1470_1481
ob_bloco_stone_wall_1474_1656_z10.matrix_parent_inverse = Matrix(((1.0, -0.0, 0.0, -0.5), (-0.0, 1.0, -0.0, -2.0), (0.0, -0.0, 1.0, -0.0), (-0.0, 0.0, -0.0, 1.0)))
ob_bloco_stone_wall_1474_1656_z10.location = (-1.0, 1.675, 0.3)
ob_bloco_stone_wall_1475_1656_z10.parent = ob_parede_externa_sul_y1656_x1470_1481
ob_bloco_stone_wall_1475_1656_z10.matrix_parent_inverse = Matrix(((1.0, -0.0, 0.0, -0.5), (-0.0, 1.0, -0.0, -2.0), (0.0, -0.0, 1.0, -0.0), (-0.0, 0.0, -0.0, 1.0)))
ob_bloco_stone_wall_1475_1656_z10.location = (0.0, 1.675, 0.3)
ob_bloco_stone_wall_1476_1656_z10.parent = ob_parede_externa_sul_y1656_x1470_1481
ob_bloco_stone_wall_1476_1656_z10.matrix_parent_inverse = Matrix(((1.0, -0.0, 0.0, -0.5), (-0.0, 1.0, -0.0, -2.0), (0.0, -0.0, 1.0, -0.0), (-0.0, 0.0, -0.0, 1.0)))
ob_bloco_stone_wall_1476_1656_z10.location = (1.0, 1.675, 0.3)
ob_bloco_stone_wall_1477_1656_z10.parent = ob_parede_externa_sul_y1656_x1470_1481
ob_bloco_stone_wall_1477_1656_z10.matrix_parent_inverse = Matrix(((1.0, -0.0, 0.0, -0.5), (-0.0, 1.0, -0.0, -2.0), (0.0, -0.0, 1.0, -0.0), (-0.0, 0.0, -0.0, 1.0)))
ob_bloco_stone_wall_1477_1656_z10.location = (2.0, 1.675, 0.3)
ob_bloco_stone_wall_1478_1656_z10.parent = ob_parede_externa_sul_y1656_x1470_1481
ob_bloco_stone_wall_1478_1656_z10.matrix_parent_inverse = Matrix(((1.0, -0.0, 0.0, -0.5), (-0.0, 1.0, -0.0, -2.0), (0.0, -0.0, 1.0, -0.0), (-0.0, 0.0, -0.0, 1.0)))
ob_bloco_stone_wall_1478_1656_z10.location = (3.0, 1.675, 0.3)
ob_bloco_stone_wall_1479_1656_z10.parent = ob_parede_externa_sul_y1656_x1470_1481
ob_bloco_stone_wall_1479_1656_z10.matrix_parent_inverse = Matrix(((1.0, -0.0, 0.0, -0.5), (-0.0, 1.0, -0.0, -2.0), (0.0, -0.0, 1.0, -0.0), (-0.0, 0.0, -0.0, 1.0)))
ob_bloco_stone_wall_1479_1656_z10.location = (4.0, 1.675, 0.3)
ob_bloco_stone_wall_1480_1656_z10.parent = ob_parede_externa_sul_y1656_x1470_1481
ob_bloco_stone_wall_1480_1656_z10.matrix_parent_inverse = Matrix(((1.0, -0.0, 0.0, -0.5), (-0.0, 1.0, -0.0, -2.0), (0.0, -0.0, 1.0, -0.0), (-0.0, 0.0, -0.0, 1.0)))
ob_bloco_stone_wall_1480_1656_z10.location = (5.0, 1.675, 0.3)
ob_bloco_stone_wall_1481_1656_z10.parent = ob_parede_externa_sul_y1656_x1470_1481
ob_bloco_stone_wall_1481_1656_z10.matrix_parent_inverse = Matrix(((1.0, -0.0, 0.0, -0.5), (-0.0, 1.0, -0.0, -2.0), (0.0, -0.0, 1.0, -0.0), (-0.0, 0.0, -0.0, 1.0)))
ob_bloco_stone_wall_1481_1656_z10.location = (6.0, 1.675, 0.3)
ob_parede_externa_oeste_x1469_y1653_1656.location = (-6.0, 0.5, 0.0)
ob_parede_externa_oeste_x1469_y1653_1656.empty_display_type = 'CUBE'
ob_bloco_stone_wall_1469_1653_z10.parent = ob_parede_externa_oeste_x1469_y1653_1656
ob_bloco_stone_wall_1469_1653_z10.matrix_parent_inverse = Matrix(((1.0, -0.0, 0.0, 6.0), (-0.0, 1.0, -0.0, -0.5), (0.0, -0.0, 1.0, -0.0), (-0.0, 0.0, -0.0, 1.0)))
ob_bloco_stone_wall_1469_1653_z10.location = (-6.325, -1.0, 0.3)
ob_bloco_stone_wall_1469_1654_z10.parent = ob_parede_externa_oeste_x1469_y1653_1656
ob_bloco_stone_wall_1469_1654_z10.matrix_parent_inverse = Matrix(((1.0, -0.0, 0.0, 6.0), (-0.0, 1.0, -0.0, -0.5), (0.0, -0.0, 1.0, -0.0), (-0.0, 0.0, -0.0, 1.0)))
ob_bloco_stone_wall_1469_1654_z10.location = (-6.325, 0.0, 0.3)
ob_bloco_stone_wall_1469_1655_z10.parent = ob_parede_externa_oeste_x1469_y1653_1656
ob_bloco_stone_wall_1469_1655_z10.matrix_parent_inverse = Matrix(((1.0, -0.0, 0.0, 6.0), (-0.0, 1.0, -0.0, -0.5), (0.0, -0.0, 1.0, -0.0), (-0.0, 0.0, -0.0, 1.0)))
ob_bloco_stone_wall_1469_1655_z10.location = (-6.325, 1.0, 0.3)
ob_bloco_stone_wall_1469_1656_z10.parent = ob_parede_externa_oeste_x1469_y1653_1656
ob_bloco_stone_wall_1469_1656_z10.matrix_parent_inverse = Matrix(((1.0, -0.0, 0.0, 6.0), (-0.0, 1.0, -0.0, -0.5), (0.0, -0.0, 1.0, -0.0), (-0.0, 0.0, -0.0, 1.0)))
ob_bloco_stone_wall_1469_1656_z10.location = (-6.325, 2.0, 0.3)
ob_parede_externa_leste_x1481_y1653_1655.location = (6.0, 0.0, 0.0)
ob_parede_externa_leste_x1481_y1653_1655.empty_display_type = 'CUBE'
ob_bloco_stone_wall_1481_1653_z10.parent = ob_parede_externa_leste_x1481_y1653_1655
ob_bloco_stone_wall_1481_1653_z10.matrix_parent_inverse = Matrix(((1.0, -0.0, 0.0, -6.0), (-0.0, 1.0, -0.0, 0.0), (0.0, -0.0, 1.0, -0.0), (-0.0, 0.0, -0.0, 1.0)))
ob_bloco_stone_wall_1481_1653_z10.location = (5.675, -1.0, 0.3)
ob_bloco_stone_wall_1481_1654_z10.parent = ob_parede_externa_leste_x1481_y1653_1655
ob_bloco_stone_wall_1481_1654_z10.matrix_parent_inverse = Matrix(((1.0, -0.0, 0.0, -6.0), (-0.0, 1.0, -0.0, 0.0), (0.0, -0.0, 1.0, -0.0), (-0.0, 0.0, -0.0, 1.0)))
ob_bloco_stone_wall_1481_1654_z10.location = (5.675, 0.0, 0.3)
ob_bloco_stone_wall_1481_1655_z10.parent = ob_parede_externa_leste_x1481_y1653_1655
ob_bloco_stone_wall_1481_1655_z10.matrix_parent_inverse = Matrix(((1.0, -0.0, 0.0, -6.0), (-0.0, 1.0, -0.0, 0.0), (0.0, -0.0, 1.0, -0.0), (-0.0, 0.0, -0.0, 1.0)))
ob_bloco_stone_wall_1481_1655_z10.location = (5.675, 1.0, 0.3)
ob_moveis_decoracoes.location = (0.0, 0.0, 0.0)
ob_moveis_decoracoes.empty_display_type = 'CUBE'
ob_movel_mushrooms_1471_1654_z13.parent = ob_moveis_decoracoes
ob_movel_mushrooms_1471_1654_z13.location = (-4.0, 0.0, 0.42)
ob_movel_grasses_1477_1654_z13.parent = ob_moveis_decoracoes
ob_movel_grasses_1477_1654_z13.location = (2.0, 0.0, 0.42)

# ---- collection membership
col_01_paredes_externas.objects.link(ob_parede_externa_norte_y1652_x1469_1481)
col_01_paredes_externas.objects.link(ob_bloco_ornate_elven_booksh_1469_1652_z10)
col_01_paredes_externas.objects.link(ob_bloco_stone_wall_1470_1652_z10)
col_01_paredes_externas.objects.link(ob_bloco_stone_wall_1471_1652_z10)
col_01_paredes_externas.objects.link(ob_bloco_stone_wall_1472_1652_z10)
col_01_paredes_externas.objects.link(ob_bloco_stone_wall_1473_1652_z10)
col_01_paredes_externas.objects.link(ob_bloco_stone_wall_1474_1652_z10)
col_01_paredes_externas.objects.link(ob_bloco_stone_wall_1475_1652_z10)
col_01_paredes_externas.objects.link(ob_bloco_stone_wall_1476_1652_z10)
col_01_paredes_externas.objects.link(ob_bloco_stone_wall_1477_1652_z10)
col_01_paredes_externas.objects.link(ob_bloco_stone_wall_1478_1652_z10)
col_01_paredes_externas.objects.link(ob_bloco_stone_wall_1479_1652_z10)
col_01_paredes_externas.objects.link(ob_bloco_stone_wall_1480_1652_z10)
col_01_paredes_externas.objects.link(ob_bloco_stone_wall_1481_1652_z10)
col_01_paredes_externas.objects.link(ob_parede_externa_sul_y1656_x1470_1481)
col_01_paredes_externas.objects.link(ob_bloco_stone_wall_1470_1656_z10)
col_01_paredes_externas.objects.link(ob_bloco_stone_wall_1471_1656_z10)
col_01_paredes_externas.objects.link(ob_bloco_stone_wall_1472_1656_z10)
col_01_paredes_externas.objects.link(ob_bloco_stone_wall_1473_1656_z10)
col_01_paredes_externas.objects.link(ob_bloco_stone_wall_1474_1656_z10)
col_01_paredes_externas.objects.link(ob_bloco_stone_wall_1475_1656_z10)
col_01_paredes_externas.objects.link(ob_bloco_stone_wall_1476_1656_z10)
col_01_paredes_externas.objects.link(ob_bloco_stone_wall_1477_1656_z10)
col_01_paredes_externas.objects.link(ob_bloco_stone_wall_1478_1656_z10)
col_01_paredes_externas.objects.link(ob_bloco_stone_wall_1479_1656_z10)
col_01_paredes_externas.objects.link(ob_bloco_stone_wall_1480_1656_z10)
col_01_paredes_externas.objects.link(ob_bloco_stone_wall_1481_1656_z10)
col_01_paredes_externas.objects.link(ob_parede_externa_oeste_x1469_y1653_1656)
col_01_paredes_externas.objects.link(ob_bloco_stone_wall_1469_1653_z10)
col_01_paredes_externas.objects.link(ob_bloco_stone_wall_1469_1654_z10)
col_01_paredes_externas.objects.link(ob_bloco_stone_wall_1469_1655_z10)
col_01_paredes_externas.objects.link(ob_bloco_stone_wall_1469_1656_z10)
col_01_paredes_externas.objects.link(ob_parede_externa_leste_x1481_y1653_1655)
col_01_paredes_externas.objects.link(ob_bloco_stone_wall_1481_1653_z10)
col_01_paredes_externas.objects.link(ob_bloco_stone_wall_1481_1654_z10)
col_01_paredes_externas.objects.link(ob_bloco_stone_wall_1481_1655_z10)
col_04_moveis_decoracoes.objects.link(ob_moveis_decoracoes)
col_04_moveis_decoracoes.objects.link(ob_movel_mushrooms_1471_1654_z13)
col_04_moveis_decoracoes.objects.link(ob_movel_grasses_1477_1654_z13)

# ---- scene / render settings (as saved in the file)
scene.frame_start = 1; scene.frame_end = 250; scene.frame_set(1)
scene.render.engine = 'BLENDER_EEVEE_NEXT'
scene.render.bake_bias = 0.0
scene.render.bake_samples = 0
scene.cycles.sampling_pattern = 'TABULATED_SOBOL'
scene.eevee.use_volume_custom_range = False
bpy.context.view_layer.update()

# ---- added for rendering (the .blend has no active camera and no usable light): camera, sun + grey world if the file has none
cam_auto = bpy.data.cameras.new('AutoCamera')
cam_auto.lens = 50.0
cam_auto.sensor_width = 36.0
cam_auto.clip_end = 1000.0
ob_auto_camera = bpy.data.objects.new('AutoCamera', cam_auto)
scene.collection.objects.link(ob_auto_camera)
ob_auto_camera.location = (12.8988, -15.4786, 10.6191)
ob_auto_camera.rotation_euler = (1.09748, -7.21219e-08, 0.694738)
scene.camera = ob_auto_camera
light_auto_sun = bpy.data.lights.new('AutoSun', 'SUN')
light_auto_sun.energy = 3.0
light_auto_sun.angle = 0.0523599
ob_auto_sun = bpy.data.objects.new('AutoSun', light_auto_sun)
scene.collection.objects.link(ob_auto_sun)
ob_auto_sun.rotation_euler = (0.872665, 0.174533, 0.523599)
if scene.world is None:
    world_auto = bpy.data.worlds.new('AutoWorld')
    world_auto.color = (0.3, 0.3, 0.3)
    scene.world = world_auto
bpy.context.view_layer.update()
